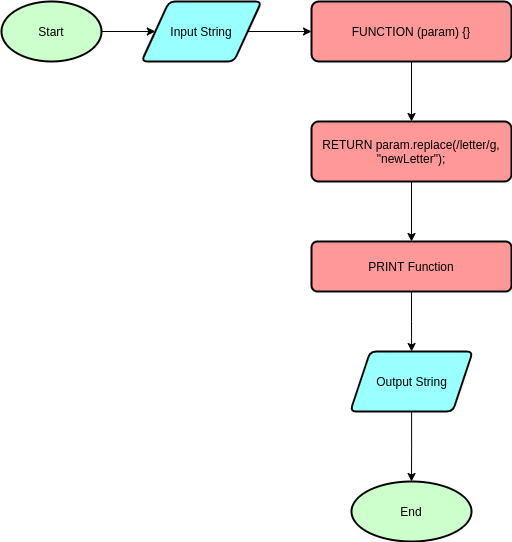

The diagram above was exported from draw.io. Its source (the exported page's mxGraphModel, read from the mxfile embedded in the PNG):
<mxGraphModel dx="1108" dy="395" grid="1" gridSize="10" guides="1" tooltips="1" connect="1" arrows="1" fold="1" page="1" pageScale="1" pageWidth="850" pageHeight="1100" math="0" shadow="0">
  <root>
    <mxCell id="0" />
    <mxCell id="1" parent="0" />
    <mxCell id="1NJhYUHahRtE3SHhoQkB-5" value="" style="edgeStyle=orthogonalEdgeStyle;rounded=0;orthogonalLoop=1;jettySize=auto;html=1;" parent="1" source="1NJhYUHahRtE3SHhoQkB-1" target="1NJhYUHahRtE3SHhoQkB-4" edge="1">
      <mxGeometry relative="1" as="geometry" />
    </mxCell>
    <mxCell id="1NJhYUHahRtE3SHhoQkB-1" value="Start" style="strokeWidth=2;html=1;shape=mxgraph.flowchart.start_1;whiteSpace=wrap;fillColor=#CCFFCC;" parent="1" vertex="1">
      <mxGeometry x="50" y="60" width="100" height="60" as="geometry" />
    </mxCell>
    <mxCell id="1NJhYUHahRtE3SHhoQkB-7" value="" style="edgeStyle=orthogonalEdgeStyle;rounded=0;orthogonalLoop=1;jettySize=auto;html=1;" parent="1" source="1NJhYUHahRtE3SHhoQkB-4" target="1NJhYUHahRtE3SHhoQkB-6" edge="1">
      <mxGeometry relative="1" as="geometry" />
    </mxCell>
    <mxCell id="1NJhYUHahRtE3SHhoQkB-4" value="Input String" style="shape=parallelogram;html=1;strokeWidth=2;perimeter=parallelogramPerimeter;whiteSpace=wrap;rounded=1;arcSize=12;size=0.23;fillColor=#99FFFF;" parent="1" vertex="1">
      <mxGeometry x="190" y="60" width="120" height="60" as="geometry" />
    </mxCell>
    <mxCell id="4AJGVRCarKAh3CKelIrd-2" value="" style="edgeStyle=orthogonalEdgeStyle;rounded=0;orthogonalLoop=1;jettySize=auto;html=1;" edge="1" parent="1" source="1NJhYUHahRtE3SHhoQkB-6" target="4AJGVRCarKAh3CKelIrd-1">
      <mxGeometry relative="1" as="geometry" />
    </mxCell>
    <mxCell id="1NJhYUHahRtE3SHhoQkB-6" value="&lt;div style=&quot;text-align: left&quot;&gt;FUNCTION (param) {&lt;span&gt;}&lt;/span&gt;&lt;/div&gt;" style="whiteSpace=wrap;html=1;rounded=1;strokeWidth=2;arcSize=12;fillColor=#FF9999;" parent="1" vertex="1">
      <mxGeometry x="360" y="60" width="200" height="60" as="geometry" />
    </mxCell>
    <mxCell id="1NJhYUHahRtE3SHhoQkB-11" value="" style="edgeStyle=orthogonalEdgeStyle;rounded=0;orthogonalLoop=1;jettySize=auto;html=1;" parent="1" source="1NJhYUHahRtE3SHhoQkB-8" target="1NJhYUHahRtE3SHhoQkB-10" edge="1">
      <mxGeometry relative="1" as="geometry" />
    </mxCell>
    <mxCell id="1NJhYUHahRtE3SHhoQkB-8" value="PRINT Function" style="whiteSpace=wrap;html=1;rounded=1;strokeWidth=2;arcSize=12;fillColor=#FF9999;" parent="1" vertex="1">
      <mxGeometry x="360" y="300" width="200" height="50" as="geometry" />
    </mxCell>
    <mxCell id="1NJhYUHahRtE3SHhoQkB-13" value="" style="edgeStyle=orthogonalEdgeStyle;rounded=0;orthogonalLoop=1;jettySize=auto;html=1;" parent="1" source="1NJhYUHahRtE3SHhoQkB-10" target="1NJhYUHahRtE3SHhoQkB-12" edge="1">
      <mxGeometry relative="1" as="geometry" />
    </mxCell>
    <mxCell id="1NJhYUHahRtE3SHhoQkB-10" value="Output String" style="shape=parallelogram;perimeter=parallelogramPerimeter;whiteSpace=wrap;html=1;fixedSize=1;rounded=1;strokeWidth=2;arcSize=12;fillColor=#99FFFF;" parent="1" vertex="1">
      <mxGeometry x="398.75" y="410" width="122.5" height="60" as="geometry" />
    </mxCell>
    <mxCell id="1NJhYUHahRtE3SHhoQkB-12" value="End" style="ellipse;whiteSpace=wrap;html=1;rounded=1;strokeWidth=2;arcSize=12;fillColor=#CCFFCC;" parent="1" vertex="1">
      <mxGeometry x="400" y="540" width="120" height="60" as="geometry" />
    </mxCell>
    <mxCell id="4AJGVRCarKAh3CKelIrd-3" value="" style="edgeStyle=orthogonalEdgeStyle;rounded=0;orthogonalLoop=1;jettySize=auto;html=1;" edge="1" parent="1" source="4AJGVRCarKAh3CKelIrd-1" target="1NJhYUHahRtE3SHhoQkB-8">
      <mxGeometry relative="1" as="geometry" />
    </mxCell>
    <mxCell id="4AJGVRCarKAh3CKelIrd-1" value="&lt;span style=&quot;text-align: left&quot;&gt;RETURN param.replace(/letter/g, &quot;newLetter&quot;);&lt;/span&gt;" style="rounded=1;whiteSpace=wrap;html=1;strokeWidth=2;fillColor=#FF9999;arcSize=12;" vertex="1" parent="1">
      <mxGeometry x="360" y="180" width="200" height="60" as="geometry" />
    </mxCell>
  </root>
</mxGraphModel>